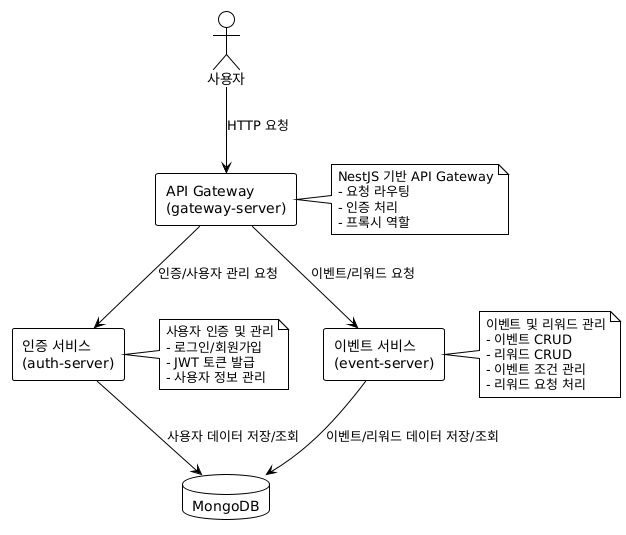

The diagram above was rendered by PlantUML. Its source (embedded in the PNG):
@startuml
!theme plain
skinparam componentStyle rectangle

actor "사용자" as user
component "API Gateway\n(gateway-server)" as gateway
component "인증 서비스\n(auth-server)" as auth
component "이벤트 서비스\n(event-server)" as event
database "MongoDB" as mongodb

user --> gateway : HTTP 요청
gateway --> auth : 인증/사용자 관리 요청
gateway --> event : 이벤트/리워드 요청
auth --> mongodb : 사용자 데이터 저장/조회
event --> mongodb : 이벤트/리워드 데이터 저장/조회

note right of gateway
  NestJS 기반 API Gateway
  - 요청 라우팅
  - 인증 처리
  - 프록시 역할
end note

note right of auth
  사용자 인증 및 관리
  - 로그인/회원가입
  - JWT 토큰 발급
  - 사용자 정보 관리
end note

note right of event
  이벤트 및 리워드 관리
  - 이벤트 CRUD
  - 리워드 CRUD
  - 이벤트 조건 관리
  - 리워드 요청 처리
end note
@enduml